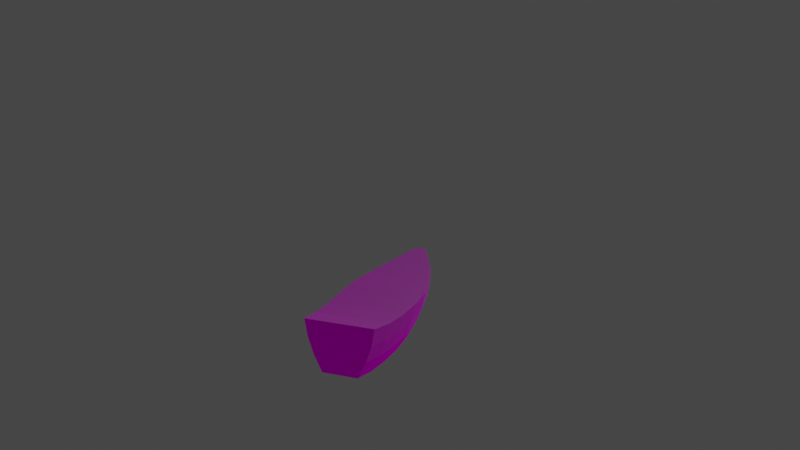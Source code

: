 # Source: boat_traditional_bjossi_sor_backup.blend  (saved by Blender 2.82.7; exported with 4.5.12 LTS)
import bpy
from mathutils import Matrix  # noqa: F401  (used for matrix-valued properties, if any)

bpy.ops.wm.read_factory_settings(use_empty=True)
scene = bpy.context.scene
scene.name = 'Scene'

# ---- collections
col_collection = bpy.data.collections.new('Collection'); scene.collection.children.link(col_collection)

# ---- images (referenced by path relative to the original .blend; pixels are not part of the script)
import os
ASSET_DIR = os.environ.get("B2B_ASSET_DIR", "")  # directory of the original .blend (textures are referenced by path, not embedded)
HERE = os.path.dirname(os.path.abspath(__file__))  # packed textures are extracted next to this script under _unpacked/

def load_image(name, relpath, width, height, colorspace="sRGB"):
    """Load a texture the original file referenced (path relative to the .blend, or extracted next to this script)."""
    p = next((c for c in (os.path.join(HERE, relpath), os.path.join(ASSET_DIR, relpath)) if relpath and os.path.exists(c)), "")
    if p:
        img = bpy.data.images.load(p, check_existing=True)
        img.name = name
    else:  # same state as the original file: an image datablock whose file is absent (Cycles renders it pink)
        img = bpy.data.images.new(name, width, height)
        img.source = "FILE"
        img.filepath = "//" + (relpath or name)
    img.colorspace_settings.name = colorspace
    return img
img_studio_exr = load_image('studio.exr', 'studio.exr', 1024, 1024, 'Linear Rec.709')

# ---- materials (node trees are filled in below, after node groups)
mat_dark_metal = bpy.data.materials.new('dark metal')
mat_dark_metal.alpha_threshold = 0.0
mat_dark_metal.use_transparent_shadow = False
mat_dark_metal.line_color = (0.0, 0.0, 0.0, 1.0)
mat_redorange_hilight = bpy.data.materials.new('redorange hilight')
mat_redorange_hilight.use_transparent_shadow = False
mat_dark_metal_2 = bpy.data.materials.new('dark metal 2')
mat_dark_metal_2.alpha_threshold = 0.0
mat_dark_metal_2.use_transparent_shadow = False
mat_dark_metal_2.line_color = (0.0, 0.0, 0.0, 1.0)
mat_dark_metal_3 = bpy.data.materials.new('dark metal 3')
mat_dark_metal_3.alpha_threshold = 0.0
mat_dark_metal_3.use_transparent_shadow = False
mat_dark_metal_3.line_color = (0.0, 0.0, 0.0, 1.0)
mat_blue_highlight = bpy.data.materials.new('blue highlight')
mat_blue_highlight.use_transparent_shadow = False

# ---- node groups
ng_auto_smooth = bpy.data.node_groups.new('Auto Smooth', 'GeometryNodeTree')
_s = ng_auto_smooth.interface.new_socket(name='Geometry', in_out='OUTPUT', socket_type='NodeSocketGeometry')
_s = ng_auto_smooth.interface.new_socket(name='Geometry', in_out='INPUT', socket_type='NodeSocketGeometry')
_s = ng_auto_smooth.interface.new_socket(name='Angle', in_out='INPUT', socket_type='NodeSocketFloat')
_s.subtype = 'ANGLE'
_s.min_value = 0.0
_s.max_value = 3.142
ng_auto_smooth.is_modifier = True
_N = ng_auto_smooth.nodes; _L = ng_auto_smooth.links
n0 = _N.new('NodeGroupOutput'); n0.name = 'Group Output'; n0.location = (480, -100)
n1 = _N.new('NodeGroupInput'); n1.name = 'Group Input'; n1.location = (-420, -300)
n2 = _N.new('NodeGroupInput'); n2.name = 'Group Input.001'; n2.location = (-60, -100)
n3 = _N.new('GeometryNodeSetShadeSmooth'); n3.name = 'Set Shade Smooth'; n3.location = (120, -100)
n3.domain = 'EDGE'
n4 = _N.new('GeometryNodeSetShadeSmooth'); n4.name = 'Set Shade Smooth.001'; n4.location = (300, -100)
n5 = _N.new('GeometryNodeInputMeshEdgeAngle'); n5.name = 'Edge Angle'; n5.location = (-420, -220)
n6 = _N.new('GeometryNodeInputEdgeSmooth'); n6.name = 'Is Edge Smooth'; n6.location = (-60, -160)
n7 = _N.new('GeometryNodeInputShadeSmooth'); n7.name = 'Is Face Smooth'; n7.location = (-240, -340)
n8 = _N.new('FunctionNodeBooleanMath'); n8.name = 'Boolean Math'; n8.location = (-60, -220)
n9 = _N.new('FunctionNodeCompare'); n9.name = 'Compare'; n9.location = (-240, -180)
n9.operation = 'LESS_EQUAL'
_L.new(n5.outputs[0], n9.inputs[0])
_L.new(n4.outputs[0], n0.inputs[0])
_L.new(n1.outputs[1], n9.inputs[1])
_L.new(n9.outputs[0], n8.inputs[0])
_L.new(n7.outputs[0], n8.inputs[1])
_L.new(n2.outputs[0], n3.inputs[0])
_L.new(n6.outputs[0], n3.inputs[1])
_L.new(n3.outputs[0], n4.inputs[0])
_L.new(n8.outputs[0], n3.inputs[2])
n0.is_active_output = True

# ---- material node trees
mat_dark_metal.use_nodes = True; mat_dark_metal.node_tree.nodes.clear()
_N = mat_dark_metal.node_tree.nodes; _L = mat_dark_metal.node_tree.links
n0 = _N.new('ShaderNodeOutputMaterial'); n0.name = 'Material Output'; n0.location = (300, 300)
n1 = _N.new('ShaderNodeBsdfPrincipled'); n1.name = 'Principled BSDF'; n1.location = (10, 300)
n1.distribution = 'GGX'
n1.subsurface_method = 'BURLEY'
n1.inputs[0].default_value = (0.1372, 0.1372, 0.1372, 1.0)
n1.inputs[1].default_value = 1.0
n1.inputs[2].default_value = 0.7248
n1.inputs[3].default_value = 1.45
n1.inputs[27].default_value = (0.0, 0.0, 0.0, 1.0)
n1.inputs[28].default_value = 1.0
_L.new(n1.outputs[0], n0.inputs[0])
n0.is_active_output = True
mat_redorange_hilight.use_nodes = True; mat_redorange_hilight.node_tree.nodes.clear()
_N = mat_redorange_hilight.node_tree.nodes; _L = mat_redorange_hilight.node_tree.links
n0 = _N.new('ShaderNodeOutputMaterial'); n0.name = 'Material Output'; n0.location = (300, 300)
n1 = _N.new('ShaderNodeBsdfPrincipled'); n1.name = 'Principled BSDF'; n1.location = (10, 300)
n1.distribution = 'GGX'
n1.subsurface_method = 'BURLEY'
n1.inputs[0].default_value = (0.8, 0.146, 0.07694, 1.0)
n1.inputs[2].default_value = 0.8504
n1.inputs[3].default_value = 1.45
n1.inputs[27].default_value = (0.0, 0.0, 0.0, 1.0)
n1.inputs[28].default_value = 1.0
_L.new(n1.outputs[0], n0.inputs[0])
n0.is_active_output = True
mat_dark_metal_2.use_nodes = True; mat_dark_metal_2.node_tree.nodes.clear()
_N = mat_dark_metal_2.node_tree.nodes; _L = mat_dark_metal_2.node_tree.links
n0 = _N.new('ShaderNodeOutputMaterial'); n0.name = 'Material Output'; n0.location = (300, 300)
n1 = _N.new('ShaderNodeBsdfPrincipled'); n1.name = 'Principled BSDF'; n1.location = (10, 300)
n1.distribution = 'GGX'
n1.subsurface_method = 'BURLEY'
n1.inputs[0].default_value = (0.06596, 0.06596, 0.06596, 1.0)
n1.inputs[1].default_value = 1.0
n1.inputs[2].default_value = 0.7248
n1.inputs[3].default_value = 1.45
n1.inputs[27].default_value = (0.0, 0.0, 0.0, 1.0)
n1.inputs[28].default_value = 1.0
_L.new(n1.outputs[0], n0.inputs[0])
n0.is_active_output = True
mat_dark_metal_3.use_nodes = True; mat_dark_metal_3.node_tree.nodes.clear()
_N = mat_dark_metal_3.node_tree.nodes; _L = mat_dark_metal_3.node_tree.links
n0 = _N.new('ShaderNodeOutputMaterial'); n0.name = 'Material Output'; n0.location = (300, 300)
n1 = _N.new('ShaderNodeBsdfPrincipled'); n1.name = 'Principled BSDF'; n1.location = (10, 300)
n1.distribution = 'GGX'
n1.subsurface_method = 'BURLEY'
n1.inputs[0].default_value = (0.1724, 0.1737, 0.2057, 1.0)
n1.inputs[1].default_value = 1.0
n1.inputs[2].default_value = 0.7248
n1.inputs[3].default_value = 1.45
n1.inputs[27].default_value = (0.0, 0.0, 0.0, 1.0)
n1.inputs[28].default_value = 1.0
_L.new(n1.outputs[0], n0.inputs[0])
n0.is_active_output = True
mat_blue_highlight.use_nodes = True; mat_blue_highlight.node_tree.nodes.clear()
_N = mat_blue_highlight.node_tree.nodes; _L = mat_blue_highlight.node_tree.links
n0 = _N.new('ShaderNodeOutputMaterial'); n0.name = 'Material Output'; n0.location = (300, 300)
n1 = _N.new('ShaderNodeBsdfPrincipled'); n1.name = 'Principled BSDF'; n1.location = (10, 300)
n1.distribution = 'GGX'
n1.subsurface_method = 'BURLEY'
n1.inputs[0].default_value = (0.2951, 0.5923, 0.8, 1.0)
n1.inputs[2].default_value = 0.8509
n1.inputs[3].default_value = 1.45
n1.inputs[27].default_value = (0.0, 0.0, 0.0, 1.0)
n1.inputs[28].default_value = 1.0
_L.new(n1.outputs[0], n0.inputs[0])
n0.is_active_output = True

# ---- world
world_world = bpy.data.worlds.new('World'); scene.world = world_world
world_world.use_nodes = True; world_world.node_tree.nodes.clear()
_N = world_world.node_tree.nodes; _L = world_world.node_tree.links
n0 = _N.new('ShaderNodeMapping'); n0.name = 'Mapping'; n0.location = (-490, 390)
n0.width = 240
n1 = _N.new('ShaderNodeBackground'); n1.name = 'Background'; n1.location = (82, 414)
n2 = _N.new('ShaderNodeMixShader'); n2.name = 'Mix Shader'; n2.location = (305, 388)
n2.hide = True
n3 = _N.new('ShaderNodeOutputWorld'); n3.name = 'World Output'; n3.location = (517, 380)
n3.hide = True
n4 = _N.new('ShaderNodeTexCoord'); n4.name = 'Texture Coordinate'; n4.location = (-668, 281)
n4.hide = True
n5 = _N.new('ShaderNodeLightPath'); n5.name = 'Light Path'; n5.location = (84, 524)
n5.hide = True
n6 = _N.new('ShaderNodeBackground'); n6.name = 'Background.001'; n6.location = (81, 231)
n6.inputs[0].default_value = (0.05088, 0.05088, 0.05088, 1.0)
n7 = _N.new('ShaderNodeTexEnvironment'); n7.name = 'Environment Texture'; n7.location = (-212, 364)
n7.image = img_studio_exr
_L.new(n7.outputs[0], n1.inputs[0])
_L.new(n0.outputs[0], n7.inputs[0])
_L.new(n4.outputs[0], n0.inputs[0])
_L.new(n2.outputs[0], n3.inputs[0])
_L.new(n6.outputs[0], n2.inputs[2])
_L.new(n1.outputs[0], n2.inputs[1])
_L.new(n5.outputs[0], n2.inputs[0])
n3.is_active_output = True
world_world.color = (0.05088, 0.05088, 0.05088)
world_world.use_sun_shadow = False
world_world.sun_shadow_jitter_overblur = 0.0

# ---- cameras
cam_camera = bpy.data.cameras.new('Camera')
cam_camera.clip_end = 100.0
cam_camera.ortho_scale = 7.314

# ---- lights
light_light = bpy.data.lights.new('Light', 'POINT')
light_light.transmission_factor = 0.0
light_light.energy = 1000.0
light_light.shadow_soft_size = 0.1
light_light.shadow_maximum_resolution = 0.006
light_light.use_absolute_resolution = True

# ---- meshes
me_cube = bpy.data.meshes.new('Cube')
me_cube.from_pydata([(-0.4273, -0.5, 0.2666), (0.4273, -0.5, 0.2666), (-0.2178, -0.5, -0.3544), (0.2178, -0.5, -0.3544), (0.03183, 0.4893, -0.2467), (-0.03183, 0.4893, -0.2467), (0.06284, 0.5285, 0.3975), (-0.06284, 0.5285, 0.3975), (0.1113, 0.3815, -0.3161), (0.1894, 0.2346, -0.3699), (0.2357, 0.08769, -0.3931), (0.2497, -0.05923, -0.42), (0.2438, -0.2062, -0.4282), (0.2332, -0.3531, -0.4103), (-0.2656, 0.3815, 0.3054), (-0.4023, 0.2346, 0.2513), (-0.4766, 0.08769, 0.228), (-0.4899, -0.05923, 0.201), (-0.4784, -0.2062, 0.1928), (-0.4576, -0.3531, 0.2107), (-0.1113, 0.3815, -0.3161), (-0.1894, 0.2346, -0.3699), (-0.2357, 0.08769, -0.3931), (-0.2497, -0.05923, -0.42), (-0.2438, -0.2062, -0.4282), (-0.2332, -0.3531, -0.4103), (0.4576, -0.3531, 0.2107), (0.4784, -0.2062, 0.1928), (0.4899, -0.05923, 0.201), (0.4766, 0.08769, 0.228), (0.4023, 0.2346, 0.2513), (0.2656, 0.3815, 0.3054), (-0.3204, -0.5, -0.1474), (-0.3902, -0.5, 0.05961), (0.3204, -0.5, -0.1474), (0.3902, -0.5, 0.05961), (0.04744, 0.5023, -0.03199), (0.05778, 0.5154, 0.1827), (-0.04744, 0.5023, -0.03199), (-0.05778, 0.5154, 0.1827), (0.2283, 0.3815, 0.0982), (0.1756, 0.3815, -0.109), (0.3582, 0.2346, 0.04427), (0.2865, 0.2346, -0.1628), (0.431, 0.08769, 0.02095), (0.3504, 0.08769, -0.1861), (0.4474, -0.05923, -0.006002), (0.3674, -0.05923, -0.213), (0.4369, -0.2062, -0.01419), (0.3587, -0.2062, -0.2212), (0.4179, -0.3531, 0.003668), (0.3432, -0.3531, -0.2033), (-0.1756, 0.3815, -0.109), (-0.2283, 0.3815, 0.0982), (-0.2865, 0.2346, -0.1628), (-0.3582, 0.2346, 0.04427), (-0.3504, 0.08769, -0.1861), (-0.431, 0.08769, 0.02095), (-0.3674, -0.05923, -0.213), (-0.4474, -0.05923, -0.006002), (-0.3587, -0.2062, -0.2212), (-0.4369, -0.2062, -0.01419), (-0.3432, -0.3531, -0.2033), (-0.4179, -0.3531, 0.003668)], [], [(13, 3, 2, 25), (19, 0, 1, 26), (63, 33, 0, 19), (33, 35, 1, 0), (51, 34, 3, 13), (39, 7, 6, 37), (36, 41, 8, 4), (41, 43, 9, 8), (43, 45, 10, 9), (45, 47, 11, 10), (47, 49, 12, 11), (49, 51, 13, 12), (39, 53, 14, 7), (53, 55, 15, 14), (55, 57, 16, 15), (57, 59, 17, 16), (59, 61, 18, 17), (61, 63, 19, 18), (7, 14, 31, 6), (14, 15, 30, 31), (15, 16, 29, 30), (16, 17, 28, 29), (17, 18, 27, 28), (18, 19, 26, 27), (4, 8, 20, 5), (8, 9, 21, 20), (9, 10, 22, 21), (10, 11, 23, 22), (11, 12, 24, 23), (12, 13, 25, 24), (24, 25, 62, 60), (60, 62, 63, 61), (23, 24, 60, 58), (58, 60, 61, 59), (22, 23, 58, 56), (56, 58, 59, 57), (21, 22, 56, 54), (54, 56, 57, 55), (20, 21, 54, 52), (52, 54, 55, 53), (5, 20, 52, 38), (38, 52, 53, 39), (27, 26, 50, 48), (48, 50, 51, 49), (28, 27, 48, 46), (46, 48, 49, 47), (29, 28, 46, 44), (44, 46, 47, 45), (30, 29, 44, 42), (42, 44, 45, 43), (31, 30, 42, 40), (40, 42, 43, 41), (6, 31, 40, 37), (37, 40, 41, 36), (5, 38, 36, 4), (38, 39, 37, 36), (26, 1, 35, 50), (50, 35, 34, 51), (2, 3, 34, 32), (32, 34, 35, 33), (25, 2, 32, 62), (62, 32, 33, 63)])
_uv = me_cube.uv_layers.new(name='UVMap')
_uv.uv.foreach_set('vector', [0.375, 0.4444, 0.375, 0.4444, 0.375, 0.3056, 0.375, 0.3056, 0.6143, 0.3056, 0.6143, 0.3056, 0.6143, 0.4444, 0.6143, 0.4444, 0.5346, 0.3056, 0.5346, 0.3056, 0.6143, 0.3056, 0.6143, 0.3056, 0.5346, 0.3056, 0.5346, 0.4444, 0.6143, 0.4444, 0.6143, 0.3056, 0.4548, 0.4444, 0.4548, 0.4444, 0.375, 0.4444, 0.375, 0.4444, 0.5346, 0.3056, 0.6143, 0.3056, 0.6143, 0.4444, 0.5346, 0.4444, 0.4548, 0.4444, 0.4548, 0.4444, 0.375, 0.4444, 0.375, 0.4444, 0.4548, 0.4444, 0.4548, 0.4444, 0.375, 0.4444, 0.375, 0.4444, 0.4548, 0.4444, 0.4548, 0.4444, 0.375, 0.4444, 0.375, 0.4444, 0.4548, 0.4444, 0.4548, 0.4444, 0.375, 0.4444, 0.375, 0.4444, 0.4548, 0.4444, 0.4548, 0.4444, 0.375, 0.4444, 0.375, 0.4444, 0.4548, 0.4444, 0.4548, 0.4444, 0.375, 0.4444, 0.375, 0.4444, 0.5346, 0.3056, 0.5346, 0.3056, 0.6143, 0.3056, 0.6143, 0.3056, 0.5346, 0.3056, 0.5346, 0.3056, 0.6143, 0.3056, 0.6143, 0.3056, 0.5346, 0.3056, 0.5346, 0.3056, 0.6143, 0.3056, 0.6143, 0.3056, 0.5346, 0.3056, 0.5346, 0.3056, 0.6143, 0.3056, 0.6143, 0.3056, 0.5346, 0.3056, 0.5346, 0.3056, 0.6143, 0.3056, 0.6143, 0.3056, 0.5346, 0.3056, 0.5346, 0.3056, 0.6143, 0.3056, 0.6143, 0.3056, 0.6143, 0.3056, 0.6143, 0.3056, 0.6143, 0.4444, 0.6143, 0.4444, 0.6143, 0.3056, 0.6143, 0.3056, 0.6143, 0.4444, 0.6143, 0.4444, 0.6143, 0.3056, 0.6143, 0.3056, 0.6143, 0.4444, 0.6143, 0.4444, 0.6143, 0.3056, 0.6143, 0.3056, 0.6143, 0.4444, 0.6143, 0.4444, 0.6143, 0.3056, 0.6143, 0.3056, 0.6143, 0.4444, 0.6143, 0.4444, 0.6143, 0.3056, 0.6143, 0.3056, 0.6143, 0.4444, 0.6143, 0.4444, 0.375, 0.4444, 0.375, 0.4444, 0.375, 0.3056, 0.375, 0.3056, 0.375, 0.4444, 0.375, 0.4444, 0.375, 0.3056, 0.375, 0.3056, 0.375, 0.4444, 0.375, 0.4444, 0.375, 0.3056, 0.375, 0.3056, 0.375, 0.4444, 0.375, 0.4444, 0.375, 0.3056, 0.375, 0.3056, 0.375, 0.4444, 0.375, 0.4444, 0.375, 0.3056, 0.375, 0.3056, 0.375, 0.4444, 0.375, 0.4444, 0.375, 0.3056, 0.375, 0.3056, 0.375, 0.3056, 0.375, 0.3056, 0.4548, 0.3056, 0.4548, 0.3056, 0.4548, 0.3056, 0.4548, 0.3056, 0.5346, 0.3056, 0.5346, 0.3056, 0.375, 0.3056, 0.375, 0.3056, 0.4548, 0.3056, 0.4548, 0.3056, 0.4548, 0.3056, 0.4548, 0.3056, 0.5346, 0.3056, 0.5346, 0.3056, 0.375, 0.3056, 0.375, 0.3056, 0.4548, 0.3056, 0.4548, 0.3056, 0.4548, 0.3056, 0.4548, 0.3056, 0.5346, 0.3056, 0.5346, 0.3056, 0.375, 0.3056, 0.375, 0.3056, 0.4548, 0.3056, 0.4548, 0.3056, 0.4548, 0.3056, 0.4548, 0.3056, 0.5346, 0.3056, 0.5346, 0.3056, 0.375, 0.3056, 0.375, 0.3056, 0.4548, 0.3056, 0.4548, 0.3056, 0.4548, 0.3056, 0.4548, 0.3056, 0.5346, 0.3056, 0.5346, 0.3056, 0.375, 0.3056, 0.375, 0.3056, 0.4548, 0.3056, 0.4548, 0.3056, 0.4548, 0.3056, 0.4548, 0.3056, 0.5346, 0.3056, 0.5346, 0.3056, 0.6143, 0.4444, 0.6143, 0.4444, 0.5346, 0.4444, 0.5346, 0.4444, 0.5346, 0.4444, 0.5346, 0.4444, 0.4548, 0.4444, 0.4548, 0.4444, 0.6143, 0.4444, 0.6143, 0.4444, 0.5346, 0.4444, 0.5346, 0.4444, 0.5346, 0.4444, 0.5346, 0.4444, 0.4548, 0.4444, 0.4548, 0.4444, 0.6143, 0.4444, 0.6143, 0.4444, 0.5346, 0.4444, 0.5346, 0.4444, 0.5346, 0.4444, 0.5346, 0.4444, 0.4548, 0.4444, 0.4548, 0.4444, 0.6143, 0.4444, 0.6143, 0.4444, 0.5346, 0.4444, 0.5346, 0.4444, 0.5346, 0.4444, 0.5346, 0.4444, 0.4548, 0.4444, 0.4548, 0.4444, 0.6143, 0.4444, 0.6143, 0.4444, 0.5346, 0.4444, 0.5346, 0.4444, 0.5346, 0.4444, 0.5346, 0.4444, 0.4548, 0.4444, 0.4548, 0.4444, 0.6143, 0.4444, 0.6143, 0.4444, 0.5346, 0.4444, 0.5346, 0.4444, 0.5346, 0.4444, 0.5346, 0.4444, 0.4548, 0.4444, 0.4548, 0.4444, 0.375, 0.3056, 0.4548, 0.3056, 0.4548, 0.4444, 0.375, 0.4444, 0.4548, 0.3056, 0.5346, 0.3056, 0.5346, 0.4444, 0.4548, 0.4444, 0.6143, 0.4444, 0.6143, 0.4444, 0.5346, 0.4444, 0.5346, 0.4444, 0.5346, 0.4444, 0.5346, 0.4444, 0.4548, 0.4444, 0.4548, 0.4444, 0.375, 0.3056, 0.375, 0.4444, 0.4548, 0.4444, 0.4548, 0.3056, 0.4548, 0.3056, 0.4548, 0.4444, 0.5346, 0.4444, 0.5346, 0.3056, 0.375, 0.3056, 0.375, 0.3056, 0.4548, 0.3056, 0.4548, 0.3056, 0.4548, 0.3056, 0.4548, 0.3056, 0.5346, 0.3056, 0.5346, 0.3056])
me_cube.materials.append(mat_dark_metal)
me_cube.materials.append(mat_redorange_hilight)
me_cube.materials.append(mat_dark_metal_2)
me_cube.materials.append(mat_dark_metal_3)
me_cube.materials.append(mat_blue_highlight)
me_cube.use_remesh_preserve_volume = False
me_cube.use_remesh_preserve_attributes = False
me_cube.use_mirror_vertex_groups = False
me_cube.update()

# ---- objects
ob_cube = bpy.data.objects.new('Cube', me_cube)
ob_light = bpy.data.objects.new('Light', light_light)
ob_camera = bpy.data.objects.new('Camera', cam_camera)
ob_empty = bpy.data.objects.new('Empty', None)

# ---- transforms, parenting, visibility, modifiers, constraints
ob_cube.location = (0.0, -0.5297, -0.9685)
ob_cube.scale = (1.0, 2.404, 1.0)
ob_cube.lock_rotations_4d = False
ob_cube.empty_display_type = 'ARROWS'
ob_cube.lineart.crease_threshold = 0.0
_m = ob_cube.modifiers.new('Bevel', 'BEVEL')
_m.width = 0.002
_m.width_pct = 0.002
_m = ob_cube.modifiers.new('hops_mirror', 'MIRROR')
_m.use_bisect_axis = (True, False, False)
_m.use_clip = True
_m = ob_cube.modifiers.new('Auto Smooth', 'NODES')
_m.node_group = ng_auto_smooth
_gi = [s.identifier for s in ng_auto_smooth.interface.items_tree if s.item_type == 'SOCKET' and s.in_out == 'INPUT']
_m[_gi[1]] = 0.5236  # Angle
ob_light.location = (4.076, 1.005, 5.904)
ob_light.rotation_euler = (0.6503, 0.05522, 1.866)
ob_light.lock_rotations_4d = False
ob_light.empty_display_type = 'ARROWS'
ob_light.color = (0.0, 0.0, 0.0, 0.0)
ob_light.lineart.crease_threshold = 0.0
ob_camera.location = (4.951, -11.98, 3.853)
ob_camera.rotation_euler = (1.278, -1.068e-07, 0.391)
ob_camera.scale = (1.0, 1.0, 1.0)
ob_camera.lock_rotations_4d = False
ob_camera.empty_display_type = 'ARROWS'
ob_camera.color = (0.0, 0.0, 0.0, 0.0)
ob_camera.display_type = 'WIRE'
ob_camera.lineart.crease_threshold = 0.0
ob_empty.location = (0.0, 0.0, 0.0)
ob_empty.rotation_euler = (1.571, -0.0, 1.571)
ob_empty.empty_display_type = 'IMAGE'
ob_empty.empty_display_size = 5.0
ob_empty.lineart.crease_threshold = 0.0

# ---- collection membership
col_collection.objects.link(ob_cube)
col_collection.objects.link(ob_light)
col_collection.objects.link(ob_camera)
col_collection.objects.link(ob_empty)

# ---- scene / render settings (as saved in the file)
scene.camera = ob_camera
scene.frame_start = 1; scene.frame_end = 250; scene.frame_set(1)
scene.render.engine = 'BLENDER_EEVEE_NEXT'
scene.cycles.use_denoising = False
scene.cycles.samples = 128
scene.cycles.sampling_pattern = 'TABULATED_SOBOL'
scene.cycles.use_adaptive_sampling = False
scene.cycles.use_light_tree = False
scene.view_settings.view_transform = 'Filmic'
bpy.context.view_layer.update()
